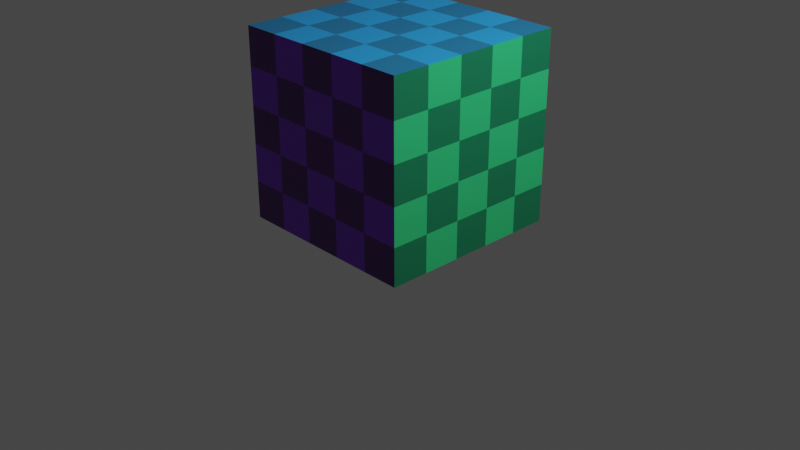 # Source: cube2.blend  (saved by Blender 2.93.21; exported with 4.5.12 LTS)
import bpy
from mathutils import Matrix  # noqa: F401  (used for matrix-valued properties, if any)

bpy.ops.wm.read_factory_settings(use_empty=True)
scene = bpy.context.scene
scene.name = 'Scene'

# ---- collections
col_collection = bpy.data.collections.new('Collection'); scene.collection.children.link(col_collection)

# ---- materials (node trees are filled in below, after node groups)
mat_material_001 = bpy.data.materials.new('Material.001')
mat_material_001.use_transparent_shadow = False
mat_material_001.diffuse_color = (0.6932, 0.777, 0.8, 1.0)
mat_material_002 = bpy.data.materials.new('Material.002')
mat_material_002.use_transparent_shadow = False
mat_material_002.diffuse_color = (0.03094, 0.2988, 0.8, 1.0)
mat_material_003 = bpy.data.materials.new('Material.003')
mat_material_003.use_transparent_shadow = False
mat_material_003.diffuse_color = (0.003682, 0.01808, 0.8, 1.0)
mat_material_004 = bpy.data.materials.new('Material.004')
mat_material_004.use_transparent_shadow = False
mat_material_004.diffuse_color = (0.6123, 0.03955, 0.8, 1.0)
mat_material_005 = bpy.data.materials.new('Material.005')
mat_material_005.use_transparent_shadow = False
mat_material_005.diffuse_color = (0.04739, 0.6679, 0.1234, 1.0)
mat_material_006 = bpy.data.materials.new('Material.006')
mat_material_006.use_transparent_shadow = False
mat_material_006.diffuse_color = (0.8, 0.08267, 0.4569, 1.0)

# ---- material node trees
mat_material_001.use_nodes = True; mat_material_001.node_tree.nodes.clear()
_N = mat_material_001.node_tree.nodes; _L = mat_material_001.node_tree.links
n0 = _N.new('ShaderNodeBsdfPrincipled'); n0.name = 'Principled BSDF'; n0.location = (10, 300)
n0.distribution = 'GGX'
n0.subsurface_method = 'BURLEY'
n0.inputs[3].default_value = 1.45
n0.inputs[27].default_value = (0.0, 0.0, 0.0, 1.0)
n0.inputs[28].default_value = 1.0
n1 = _N.new('ShaderNodeOutputMaterial'); n1.name = 'Material Output'; n1.location = (300, 300)
_L.new(n0.outputs[0], n1.inputs[0])
n1.is_active_output = True
mat_material_002.use_nodes = True; mat_material_002.node_tree.nodes.clear()
_N = mat_material_002.node_tree.nodes; _L = mat_material_002.node_tree.links
n0 = _N.new('ShaderNodeBsdfPrincipled'); n0.name = 'Principled BSDF'; n0.location = (10, 300)
n0.distribution = 'GGX'
n0.subsurface_method = 'BURLEY'
n0.inputs[3].default_value = 1.45
n0.inputs[27].default_value = (0.0, 0.0, 0.0, 1.0)
n0.inputs[28].default_value = 1.0
n1 = _N.new('ShaderNodeOutputMaterial'); n1.name = 'Material Output'; n1.location = (300, 300)
n2 = _N.new('ShaderNodeTexChecker'); n2.name = 'Checker Texture'; n2.location = (-180, 260)
n2.inputs[1].default_value = (0.0182, 0.3152, 0.8, 1.0)
n2.inputs[2].default_value = (0.0132, 0.167, 0.363, 1.0)
_L.new(n0.outputs[0], n1.inputs[0])
_L.new(n2.outputs[0], n0.inputs[0])
n1.is_active_output = True
mat_material_003.use_nodes = True; mat_material_003.node_tree.nodes.clear()
_N = mat_material_003.node_tree.nodes; _L = mat_material_003.node_tree.links
n0 = _N.new('ShaderNodeBsdfPrincipled'); n0.name = 'Principled BSDF'; n0.location = (10, 300)
n0.distribution = 'GGX'
n0.subsurface_method = 'BURLEY'
n0.inputs[3].default_value = 1.45
n0.inputs[27].default_value = (0.0, 0.0, 0.0, 1.0)
n0.inputs[28].default_value = 1.0
n1 = _N.new('ShaderNodeOutputMaterial'); n1.name = 'Material Output'; n1.location = (300, 300)
n2 = _N.new('ShaderNodeTexChecker'); n2.name = 'Checker Texture'; n2.location = (-180, 260)
n2.inputs[1].default_value = (0.03218, 0.01184, 0.692, 1.0)
n2.inputs[2].default_value = (0.008587, 0.01199, 0.2, 1.0)
_L.new(n0.outputs[0], n1.inputs[0])
_L.new(n2.outputs[0], n0.inputs[0])
n1.is_active_output = True
mat_material_004.use_nodes = True; mat_material_004.node_tree.nodes.clear()
_N = mat_material_004.node_tree.nodes; _L = mat_material_004.node_tree.links
n0 = _N.new('ShaderNodeBsdfPrincipled'); n0.name = 'Principled BSDF'; n0.location = (10, 300)
n0.distribution = 'GGX'
n0.subsurface_method = 'BURLEY'
n0.inputs[3].default_value = 1.45
n0.inputs[27].default_value = (0.0, 0.0, 0.0, 1.0)
n0.inputs[28].default_value = 1.0
n1 = _N.new('ShaderNodeOutputMaterial'); n1.name = 'Material Output'; n1.location = (300, 300)
n2 = _N.new('ShaderNodeTexChecker'); n2.name = 'Checker Texture'; n2.location = (-180, 260)
n2.inputs[1].default_value = (0.2091, 0.03229, 0.6441, 1.0)
n2.inputs[2].default_value = (0.09308, 0.01623, 0.2, 1.0)
_L.new(n0.outputs[0], n1.inputs[0])
_L.new(n2.outputs[0], n0.inputs[0])
n1.is_active_output = True
mat_material_005.use_nodes = True; mat_material_005.node_tree.nodes.clear()
_N = mat_material_005.node_tree.nodes; _L = mat_material_005.node_tree.links
n0 = _N.new('ShaderNodeBsdfPrincipled'); n0.name = 'Principled BSDF'; n0.location = (10, 300)
n0.distribution = 'GGX'
n0.subsurface_method = 'BURLEY'
n0.inputs[3].default_value = 1.45
n0.inputs[27].default_value = (0.0, 0.0, 0.0, 1.0)
n0.inputs[28].default_value = 1.0
n1 = _N.new('ShaderNodeOutputMaterial'); n1.name = 'Material Output'; n1.location = (300, 300)
n2 = _N.new('ShaderNodeTexChecker'); n2.name = 'Checker Texture'; n2.location = (-180, 260)
n2.inputs[1].default_value = (0.03129, 0.6209, 0.1997, 1.0)
n2.inputs[2].default_value = (0.007452, 0.2, 0.0904, 1.0)
_L.new(n0.outputs[0], n1.inputs[0])
_L.new(n2.outputs[0], n0.inputs[0])
n1.is_active_output = True
mat_material_006.use_nodes = True; mat_material_006.node_tree.nodes.clear()
_N = mat_material_006.node_tree.nodes; _L = mat_material_006.node_tree.links
n0 = _N.new('ShaderNodeBsdfPrincipled'); n0.name = 'Principled BSDF'; n0.location = (10, 300)
n0.distribution = 'GGX'
n0.subsurface_method = 'BURLEY'
n0.inputs[3].default_value = 1.45
n0.inputs[27].default_value = (0.0, 0.0, 0.0, 1.0)
n0.inputs[28].default_value = 1.0
n1 = _N.new('ShaderNodeOutputMaterial'); n1.name = 'Material Output'; n1.location = (300, 300)
n2 = _N.new('ShaderNodeTexChecker'); n2.name = 'Checker Texture'; n2.location = (-180, 260)
n2.inputs[1].default_value = (0.6441, 0.03931, 0.2782, 1.0)
n2.inputs[2].default_value = (0.2, 0.01515, 0.0648, 1.0)
_L.new(n0.outputs[0], n1.inputs[0])
_L.new(n2.outputs[0], n0.inputs[0])
n1.is_active_output = True

# ---- world
world_world = bpy.data.worlds.new('World'); scene.world = world_world
world_world.use_nodes = True; world_world.node_tree.nodes.clear()
_N = world_world.node_tree.nodes; _L = world_world.node_tree.links
n0 = _N.new('ShaderNodeOutputWorld'); n0.name = 'World Output'; n0.location = (300, 300)
n1 = _N.new('ShaderNodeBackground'); n1.name = 'Background'; n1.location = (10, 300)
n1.inputs[0].default_value = (0.05088, 0.05088, 0.05088, 1.0)
_L.new(n1.outputs[0], n0.inputs[0])
n0.is_active_output = True
world_world.color = (0.05088, 0.05088, 0.05088)
world_world.use_sun_shadow = False
world_world.sun_shadow_jitter_overblur = 0.0

# ---- cameras
cam_camera = bpy.data.cameras.new('Camera')
cam_camera.clip_end = 100.0
cam_camera.ortho_scale = 7.314

# ---- lights
light_light = bpy.data.lights.new('Light', 'POINT')
light_light.transmission_factor = 0.0
light_light.energy = 1000.0
light_light.shadow_soft_size = 0.1
light_light.shadow_maximum_resolution = 0.006
light_light.use_absolute_resolution = True

# ---- meshes
me_cube_001 = bpy.data.meshes.new('Cube.001')
me_cube_001.from_pydata([(-1.0, -1.0, -1.0), (-1.0, -1.0, 1.0), (-1.0, 1.0, -1.0), (-1.0, 1.0, 1.0), (1.0, -1.0, -1.0), (1.0, -1.0, 1.0), (1.0, 1.0, -1.0), (1.0, 1.0, 1.0)], [], [(0, 1, 3, 2), (2, 3, 7, 6), (6, 7, 5, 4), (4, 5, 1, 0), (2, 6, 4, 0), (7, 3, 1, 5)])
me_cube_001.polygons.foreach_set('material_index', [2, 5, 4, 3, 0, 1])
_uv = me_cube_001.uv_layers.new(name='UVMap')
_uv.uv.foreach_set('vector', [0.3333, 0.3333, 0.3333, 0.6667, 5.441e-08, 0.6667, 0.0, 0.3333, 0.6667, 0.3333, 0.6667, 0.0, 1.0, 4.353e-08, 1.0, 0.3333, 0.3333, 1.0, 0.0, 1.0, 2.176e-08, 0.6667, 0.3333, 0.6667, 0.6667, 0.3333, 0.3333, 0.3333, 0.3333, 0.0, 0.6667, 1.088e-08, 0.0, 7.073e-08, 0.3333, 0.0, 0.3333, 0.3333, 4.353e-08, 0.3333, 0.6667, 0.6667, 0.3333, 0.6667, 0.3333, 0.3333, 0.6667, 0.3333])
me_cube_001.materials.append(mat_material_001)
me_cube_001.materials.append(mat_material_002)
me_cube_001.materials.append(mat_material_003)
me_cube_001.materials.append(mat_material_004)
me_cube_001.materials.append(mat_material_005)
me_cube_001.materials.append(mat_material_006)
me_cube_001.use_remesh_fix_poles = True
me_cube_001.use_remesh_preserve_attributes = False
me_cube_001.update()

# ---- objects
ob_light = bpy.data.objects.new('Light', light_light)
ob_camera = bpy.data.objects.new('Camera', cam_camera)
ob_cube = bpy.data.objects.new('Cube', me_cube_001)

# ---- transforms, parenting, visibility, modifiers, constraints
ob_light.location = (4.076, 1.005, 5.904)
ob_light.rotation_euler = (0.6503, 0.05522, 1.866)
ob_light.lock_rotations_4d = False
ob_light.empty_display_type = 'ARROWS'
ob_light.color = (0.0, 0.0, 0.0, 0.0)
ob_light.lineart.crease_threshold = 0.0
ob_camera.location = (7.359, -6.926, 4.958)
ob_camera.rotation_euler = (1.109, 0.0, 0.8149)
ob_camera.lock_rotations_4d = False
ob_camera.empty_display_type = 'ARROWS'
ob_camera.color = (0.0, 0.0, 0.0, 0.0)
ob_camera.display_type = 'WIRE'
ob_camera.lineart.crease_threshold = 0.0
ob_cube.location = (0.0, 0.0, 1.0)

# ---- collection membership
col_collection.objects.link(ob_light)
col_collection.objects.link(ob_camera)
col_collection.objects.link(ob_cube)

# ---- scene / render settings (as saved in the file)
scene.camera = ob_camera
scene.frame_start = 1; scene.frame_end = 250; scene.frame_set(1)
scene.render.engine = 'BLENDER_EEVEE_NEXT'
scene.cycles.use_denoising = False
scene.cycles.samples = 128
scene.cycles.sampling_pattern = 'TABULATED_SOBOL'
scene.cycles.use_adaptive_sampling = False
scene.cycles.use_light_tree = False
scene.view_settings.view_transform = 'Filmic'
bpy.context.view_layer.update()
